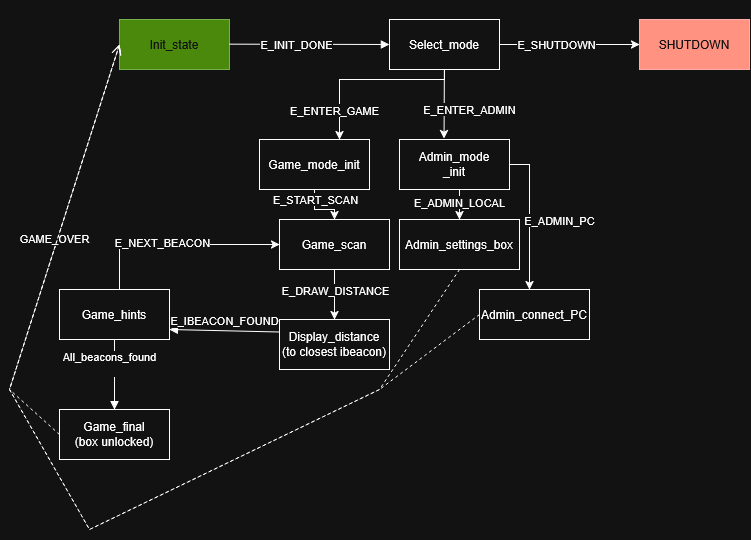

The diagram above was exported from draw.io. Its source (the exported page's mxGraphModel, read from the mxfile embedded in the PNG):
<mxGraphModel dx="709" dy="648" grid="1" gridSize="10" guides="1" tooltips="1" connect="1" arrows="1" fold="1" page="1" pageScale="1" pageWidth="850" pageHeight="1100" math="0" shadow="0">
  <root>
    <mxCell id="0" />
    <mxCell id="1" parent="0" />
    <mxCell id="CXDlsqJ1MLJlzEae_yDE-3" parent="1" style="html=1;whiteSpace=wrap;fillColor=#60a917;fontColor=#ffffff;strokeColor=#2D7600;" value="Init_state" vertex="1">
      <mxGeometry height="50" width="110" x="120" y="150" as="geometry" />
    </mxCell>
    <mxCell id="CXDlsqJ1MLJlzEae_yDE-4" edge="1" parent="1" style="html=1;verticalAlign=bottom;endArrow=block;curved=0;rounded=0;" value="&lt;div&gt;&lt;br&gt;&lt;/div&gt;&lt;div&gt;&lt;br&gt;&lt;/div&gt;">
      <mxGeometry relative="1" width="80" x="-0.0004" y="15" as="geometry">
        <mxPoint as="offset" />
        <mxPoint x="230" y="174.66" as="sourcePoint" />
        <mxPoint x="390" y="175" as="targetPoint" />
      </mxGeometry>
    </mxCell>
    <mxCell id="CXDlsqJ1MLJlzEae_yDE-48" connectable="0" parent="CXDlsqJ1MLJlzEae_yDE-4" style="edgeLabel;html=1;align=center;verticalAlign=middle;resizable=0;points=[];" value="E_INIT_DONE" vertex="1">
      <mxGeometry relative="1" x="-0.1646" as="geometry">
        <mxPoint as="offset" />
      </mxGeometry>
    </mxCell>
    <mxCell id="CXDlsqJ1MLJlzEae_yDE-9" edge="1" parent="1" source="CXDlsqJ1MLJlzEae_yDE-5" style="edgeStyle=orthogonalEdgeStyle;rounded=0;orthogonalLoop=1;jettySize=auto;html=1;" target="CXDlsqJ1MLJlzEae_yDE-6" value="">
      <mxGeometry relative="1" as="geometry">
        <Array as="points">
          <mxPoint x="445" y="210" />
          <mxPoint x="340" y="210" />
        </Array>
      </mxGeometry>
    </mxCell>
    <mxCell id="CXDlsqJ1MLJlzEae_yDE-42" connectable="0" parent="CXDlsqJ1MLJlzEae_yDE-9" style="edgeLabel;html=1;align=center;verticalAlign=middle;resizable=0;points=[];" value="E_ENTER_GAME" vertex="1">
      <mxGeometry relative="1" x="0.4087" y="-1" as="geometry">
        <mxPoint x="-4" y="22" as="offset" />
      </mxGeometry>
    </mxCell>
    <mxCell id="CXDlsqJ1MLJlzEae_yDE-10" edge="1" parent="1" source="CXDlsqJ1MLJlzEae_yDE-5" style="rounded=0;orthogonalLoop=1;jettySize=auto;html=1;entryX=0.405;entryY=-0.016;entryDx=0;entryDy=0;entryPerimeter=0;" target="CXDlsqJ1MLJlzEae_yDE-14">
      <mxGeometry relative="1" as="geometry">
        <mxPoint x="445" y="250" as="targetPoint" />
      </mxGeometry>
    </mxCell>
    <mxCell id="CXDlsqJ1MLJlzEae_yDE-28" connectable="0" parent="CXDlsqJ1MLJlzEae_yDE-10" style="edgeLabel;html=1;align=center;verticalAlign=middle;resizable=0;points=[];" value="E_ENTER_ADMIN" vertex="1">
      <mxGeometry relative="1" x="0.4717" as="geometry">
        <mxPoint x="25" y="-11" as="offset" />
      </mxGeometry>
    </mxCell>
    <mxCell id="CXDlsqJ1MLJlzEae_yDE-41" edge="1" parent="1" source="CXDlsqJ1MLJlzEae_yDE-5" style="edgeStyle=orthogonalEdgeStyle;rounded=0;orthogonalLoop=1;jettySize=auto;html=1;" target="CXDlsqJ1MLJlzEae_yDE-40" value="">
      <mxGeometry relative="1" as="geometry" />
    </mxCell>
    <mxCell id="CXDlsqJ1MLJlzEae_yDE-49" connectable="0" parent="CXDlsqJ1MLJlzEae_yDE-41" style="edgeLabel;html=1;align=center;verticalAlign=middle;resizable=0;points=[];" value="E_SHUTDOWN" vertex="1">
      <mxGeometry relative="1" x="-0.1881" as="geometry">
        <mxPoint as="offset" />
      </mxGeometry>
    </mxCell>
    <mxCell id="CXDlsqJ1MLJlzEae_yDE-5" parent="1" style="html=1;whiteSpace=wrap;" value="&lt;div&gt;Select_mode&lt;/div&gt;" vertex="1">
      <mxGeometry height="50" width="110" x="390" y="150" as="geometry" />
    </mxCell>
    <mxCell id="CXDlsqJ1MLJlzEae_yDE-18" edge="1" parent="1" source="CXDlsqJ1MLJlzEae_yDE-6" style="edgeStyle=orthogonalEdgeStyle;rounded=0;orthogonalLoop=1;jettySize=auto;html=1;" target="CXDlsqJ1MLJlzEae_yDE-17" value="">
      <mxGeometry relative="1" as="geometry" />
    </mxCell>
    <mxCell id="CXDlsqJ1MLJlzEae_yDE-43" connectable="0" parent="CXDlsqJ1MLJlzEae_yDE-18" style="edgeLabel;html=1;align=center;verticalAlign=middle;resizable=0;points=[];" value="&lt;div&gt;E_START_SCAN&lt;/div&gt;" vertex="1">
      <mxGeometry relative="1" x="-0.6028" y="1" as="geometry">
        <mxPoint as="offset" />
      </mxGeometry>
    </mxCell>
    <mxCell id="CXDlsqJ1MLJlzEae_yDE-6" parent="1" style="html=1;whiteSpace=wrap;" value="Game_mode_init" vertex="1">
      <mxGeometry height="50" width="110" x="260" y="270" as="geometry" />
    </mxCell>
    <mxCell id="CXDlsqJ1MLJlzEae_yDE-31" edge="1" parent="1" source="CXDlsqJ1MLJlzEae_yDE-14" style="edgeStyle=orthogonalEdgeStyle;rounded=0;orthogonalLoop=1;jettySize=auto;html=1;" target="CXDlsqJ1MLJlzEae_yDE-30" value="">
      <mxGeometry relative="1" as="geometry">
        <Array as="points">
          <mxPoint x="460" y="330" />
          <mxPoint x="460" y="330" />
        </Array>
      </mxGeometry>
    </mxCell>
    <mxCell id="CXDlsqJ1MLJlzEae_yDE-44" connectable="0" parent="CXDlsqJ1MLJlzEae_yDE-31" style="edgeLabel;html=1;align=center;verticalAlign=middle;resizable=0;points=[];" value="E_ADMIN_LOCAL" vertex="1">
      <mxGeometry relative="1" x="-0.1713" as="geometry">
        <mxPoint as="offset" />
      </mxGeometry>
    </mxCell>
    <mxCell id="CXDlsqJ1MLJlzEae_yDE-32" edge="1" parent="1" source="CXDlsqJ1MLJlzEae_yDE-14" style="edgeStyle=orthogonalEdgeStyle;rounded=0;orthogonalLoop=1;jettySize=auto;html=1;" value="">
      <mxGeometry relative="1" as="geometry">
        <Array as="points">
          <mxPoint x="530" y="295" />
          <mxPoint x="530" y="410" />
        </Array>
        <mxPoint x="530" y="420" as="targetPoint" />
      </mxGeometry>
    </mxCell>
    <mxCell id="CXDlsqJ1MLJlzEae_yDE-45" connectable="0" parent="CXDlsqJ1MLJlzEae_yDE-32" style="edgeLabel;html=1;align=center;verticalAlign=middle;resizable=0;points=[];" value="E_ADMIN_PC" vertex="1">
      <mxGeometry relative="1" x="0.2979" y="-1" as="geometry">
        <mxPoint x="31" y="-19" as="offset" />
      </mxGeometry>
    </mxCell>
    <mxCell id="CXDlsqJ1MLJlzEae_yDE-14" parent="1" style="html=1;whiteSpace=wrap;" value="&lt;div&gt;Admin_mode&lt;/div&gt;_init" vertex="1">
      <mxGeometry height="50" width="110" x="400" y="270" as="geometry" />
    </mxCell>
    <mxCell id="CXDlsqJ1MLJlzEae_yDE-20" edge="1" parent="1" source="CXDlsqJ1MLJlzEae_yDE-17" style="edgeStyle=orthogonalEdgeStyle;rounded=0;orthogonalLoop=1;jettySize=auto;html=1;" target="CXDlsqJ1MLJlzEae_yDE-19" value="">
      <mxGeometry relative="1" as="geometry" />
    </mxCell>
    <mxCell id="CXDlsqJ1MLJlzEae_yDE-46" connectable="0" parent="CXDlsqJ1MLJlzEae_yDE-20" style="edgeLabel;html=1;align=center;verticalAlign=middle;resizable=0;points=[];" value="E_DRAW_DISTANCE" vertex="1">
      <mxGeometry relative="1" x="-0.1694" y="1" as="geometry">
        <mxPoint as="offset" />
      </mxGeometry>
    </mxCell>
    <mxCell id="CXDlsqJ1MLJlzEae_yDE-17" parent="1" style="html=1;whiteSpace=wrap;" value="Game_scan" vertex="1">
      <mxGeometry height="50" width="110" x="280" y="350" as="geometry" />
    </mxCell>
    <mxCell id="CXDlsqJ1MLJlzEae_yDE-19" parent="1" style="html=1;whiteSpace=wrap;" value="&lt;div&gt;Display_distance&lt;/div&gt;&lt;div&gt;(to closest ibeacon)&lt;/div&gt;" vertex="1">
      <mxGeometry height="50" width="110" x="280" y="450" as="geometry" />
    </mxCell>
    <mxCell id="CXDlsqJ1MLJlzEae_yDE-21" edge="1" parent="1" source="CXDlsqJ1MLJlzEae_yDE-19" style="html=1;verticalAlign=bottom;endArrow=block;curved=0;rounded=0;exitX=0;exitY=0.25;exitDx=0;exitDy=0;" value="E_IBEACON_FOUND">
      <mxGeometry relative="1" width="80" as="geometry">
        <mxPoint x="180" y="474.65999999999997" as="sourcePoint" />
        <mxPoint x="170" y="460" as="targetPoint" />
      </mxGeometry>
    </mxCell>
    <mxCell id="CXDlsqJ1MLJlzEae_yDE-23" edge="1" parent="1" source="CXDlsqJ1MLJlzEae_yDE-22" style="edgeStyle=orthogonalEdgeStyle;rounded=0;orthogonalLoop=1;jettySize=auto;html=1;entryX=0;entryY=0.5;entryDx=0;entryDy=0;" target="CXDlsqJ1MLJlzEae_yDE-17">
      <mxGeometry relative="1" as="geometry">
        <Array as="points">
          <mxPoint x="120" y="375" />
        </Array>
      </mxGeometry>
    </mxCell>
    <mxCell id="CXDlsqJ1MLJlzEae_yDE-47" connectable="0" parent="CXDlsqJ1MLJlzEae_yDE-23" style="edgeLabel;html=1;align=center;verticalAlign=middle;resizable=0;points=[];" value="E_NEXT_BEACON" vertex="1">
      <mxGeometry relative="1" x="-0.1447" y="2" as="geometry">
        <mxPoint as="offset" />
      </mxGeometry>
    </mxCell>
    <mxCell id="CXDlsqJ1MLJlzEae_yDE-22" parent="1" style="html=1;whiteSpace=wrap;" value="&lt;div&gt;Game_hints&lt;/div&gt;" vertex="1">
      <mxGeometry height="50" width="110" x="60" y="420" as="geometry" />
    </mxCell>
    <mxCell id="CXDlsqJ1MLJlzEae_yDE-25" edge="1" parent="1" source="CXDlsqJ1MLJlzEae_yDE-22" style="html=1;verticalAlign=bottom;endArrow=block;curved=0;rounded=0;exitX=0.5;exitY=1;exitDx=0;exitDy=0;" value="&lt;div&gt;All_beacons_found&lt;/div&gt;&lt;div&gt;&lt;br&gt;&lt;/div&gt;">
      <mxGeometry relative="1" width="80" x="0.1429" y="-5" as="geometry">
        <mxPoint as="offset" />
        <mxPoint x="290" y="420" as="sourcePoint" />
        <mxPoint x="115" y="540" as="targetPoint" />
      </mxGeometry>
    </mxCell>
    <mxCell id="CXDlsqJ1MLJlzEae_yDE-26" parent="1" style="html=1;whiteSpace=wrap;" value="&lt;div&gt;Game_final&lt;/div&gt;&lt;div&gt;(box unlocked)&lt;/div&gt;" vertex="1">
      <mxGeometry height="50" width="110" x="60" y="540" as="geometry" />
    </mxCell>
    <mxCell id="CXDlsqJ1MLJlzEae_yDE-30" parent="1" style="html=1;whiteSpace=wrap;" value="&lt;div&gt;Admin_settings_box&lt;/div&gt;" vertex="1">
      <mxGeometry height="50" width="120" x="400" y="350" as="geometry" />
    </mxCell>
    <mxCell id="CXDlsqJ1MLJlzEae_yDE-33" parent="1" style="html=1;whiteSpace=wrap;" value="&lt;div&gt;Admin_connect_PC&lt;/div&gt;" vertex="1">
      <mxGeometry height="50" width="110" x="480" y="420" as="geometry" />
    </mxCell>
    <mxCell id="CXDlsqJ1MLJlzEae_yDE-34" edge="1" parent="1" source="CXDlsqJ1MLJlzEae_yDE-26" style="html=1;verticalAlign=bottom;endArrow=open;dashed=1;endSize=8;curved=0;rounded=0;exitX=0;exitY=0.5;exitDx=0;exitDy=0;entryX=0;entryY=0.5;entryDx=0;entryDy=0;" target="CXDlsqJ1MLJlzEae_yDE-3" value="GAME_OVER">
      <mxGeometry relative="1" as="geometry">
        <Array as="points">
          <mxPoint x="10" y="520" />
        </Array>
        <mxPoint x="60" y="300" as="sourcePoint" />
        <mxPoint x="40" y="270" as="targetPoint" />
      </mxGeometry>
    </mxCell>
    <mxCell id="CXDlsqJ1MLJlzEae_yDE-36" edge="1" parent="1" source="CXDlsqJ1MLJlzEae_yDE-33" style="html=1;verticalAlign=bottom;endArrow=open;dashed=1;endSize=8;curved=0;rounded=0;exitX=0;exitY=0.5;exitDx=0;exitDy=0;entryX=0;entryY=0.5;entryDx=0;entryDy=0;" target="CXDlsqJ1MLJlzEae_yDE-3" value="">
      <mxGeometry relative="1" as="geometry">
        <Array as="points">
          <mxPoint x="380" y="520" />
          <mxPoint x="90" y="660" />
          <mxPoint x="10" y="520" />
        </Array>
        <mxPoint x="510" y="400" as="sourcePoint" />
        <mxPoint x="120" y="180" as="targetPoint" />
      </mxGeometry>
    </mxCell>
    <mxCell id="CXDlsqJ1MLJlzEae_yDE-37" edge="1" parent="1" source="CXDlsqJ1MLJlzEae_yDE-30" style="html=1;verticalAlign=bottom;endArrow=open;dashed=1;endSize=8;curved=0;rounded=0;exitX=0.5;exitY=1;exitDx=0;exitDy=0;entryX=0;entryY=0.5;entryDx=0;entryDy=0;" target="CXDlsqJ1MLJlzEae_yDE-3" value="">
      <mxGeometry relative="1" as="geometry">
        <Array as="points">
          <mxPoint x="380" y="520" />
          <mxPoint x="90" y="660" />
          <mxPoint x="10" y="520" />
        </Array>
        <mxPoint x="510" y="400" as="sourcePoint" />
        <mxPoint x="40" y="270" as="targetPoint" />
      </mxGeometry>
    </mxCell>
    <mxCell id="CXDlsqJ1MLJlzEae_yDE-40" parent="1" style="html=1;whiteSpace=wrap;fillColor=#e51400;fontColor=#ffffff;strokeColor=#B20000;" value="&lt;div&gt;SHUTDOWN&lt;/div&gt;" vertex="1">
      <mxGeometry height="50" width="110" x="640" y="150" as="geometry" />
    </mxCell>
  </root>
</mxGraphModel>